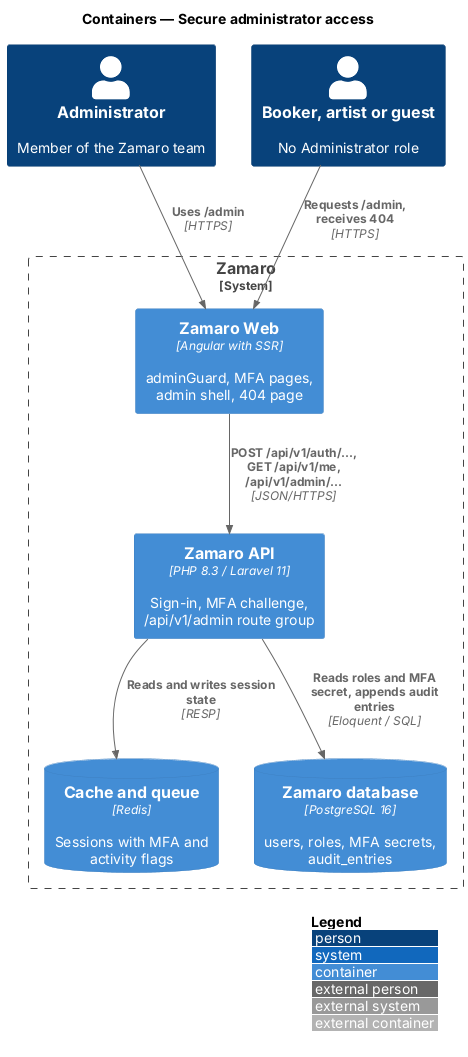

The diagram above was rendered by PlantUML. Its source (embedded in the PNG):
@startuml
!include <C4/C4_Container>
LAYOUT_WITH_LEGEND()
title Containers — Secure administrator access

Person(admin, "Administrator", "Member of the Zamaro team")
Person(other, "Booker, artist or guest", "No Administrator role")
System_Boundary(zamaro, "Zamaro") {
  Container(web, "Zamaro Web", "Angular with SSR", "adminGuard, MFA pages, admin shell, 404 page")
  Container(api, "Zamaro API", "PHP 8.3 / Laravel 11", "Sign-in, MFA challenge, /api/v1/admin route group")
  ContainerDb(cache, "Cache and queue", "Redis", "Sessions with MFA and activity flags")
  ContainerDb(db, "Zamaro database", "PostgreSQL 16", "users, roles, MFA secrets, audit_entries")
}
Rel(admin, web, "Uses /admin", "HTTPS")
Rel(other, web, "Requests /admin, receives 404", "HTTPS")
Rel(web, api, "POST /api/v1/auth/..., GET /api/v1/me, /api/v1/admin/...", "JSON/HTTPS")
Rel(api, cache, "Reads and writes session state", "RESP")
Rel(api, db, "Reads roles and MFA secret, appends audit entries", "Eloquent / SQL")
@enduml